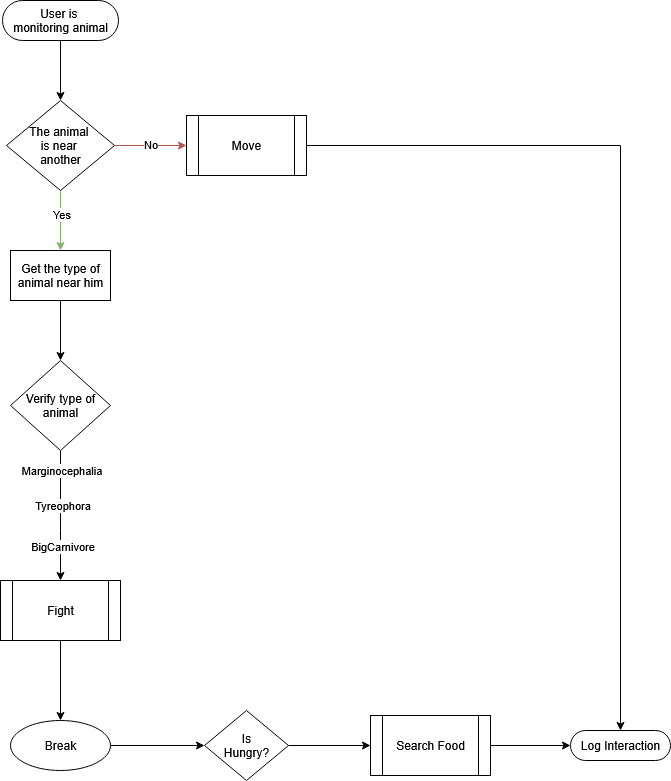

The diagram above was exported from draw.io. Its source (the exported page's mxGraphModel, read from the mxfile embedded in the PNG):
<mxGraphModel dx="1026" dy="573" grid="1" gridSize="10" guides="1" tooltips="1" connect="1" arrows="1" fold="1" page="1" pageScale="1" pageWidth="827" pageHeight="1169" math="0" shadow="0">
  <root>
    <mxCell id="0" />
    <mxCell id="1" parent="0" />
    <mxCell id="UQOomTZAaCyZAPaUyG3R-46" style="edgeStyle=orthogonalEdgeStyle;rounded=0;orthogonalLoop=1;jettySize=auto;html=1;entryX=0.5;entryY=0.5;entryDx=0;entryDy=-15;entryPerimeter=0;" parent="1" edge="1">
      <mxGeometry relative="1" as="geometry">
        <mxPoint x="414" y="530" as="targetPoint" />
      </mxGeometry>
    </mxCell>
    <mxCell id="UQOomTZAaCyZAPaUyG3R-63" style="edgeStyle=orthogonalEdgeStyle;rounded=0;orthogonalLoop=1;jettySize=auto;html=1;" parent="1" source="UQOomTZAaCyZAPaUyG3R-57" target="UQOomTZAaCyZAPaUyG3R-62" edge="1">
      <mxGeometry relative="1" as="geometry" />
    </mxCell>
    <mxCell id="UQOomTZAaCyZAPaUyG3R-57" value="&lt;div&gt;User is&amp;nbsp;&lt;/div&gt;&lt;div&gt;monitoring animal&lt;/div&gt;" style="html=1;dashed=0;whiteSpace=wrap;shape=mxgraph.dfd.start" parent="1" vertex="1">
      <mxGeometry x="82" y="80" width="116" height="40" as="geometry" />
    </mxCell>
    <mxCell id="UQOomTZAaCyZAPaUyG3R-65" style="edgeStyle=orthogonalEdgeStyle;rounded=0;orthogonalLoop=1;jettySize=auto;html=1;fillColor=#f8cecc;strokeColor=#b85450;" parent="1" source="UQOomTZAaCyZAPaUyG3R-62" target="QcQdOetUA6qP5Ii0NC-2-4" edge="1">
      <mxGeometry relative="1" as="geometry">
        <mxPoint x="266" y="225" as="targetPoint" />
      </mxGeometry>
    </mxCell>
    <mxCell id="UQOomTZAaCyZAPaUyG3R-66" value="No" style="edgeLabel;html=1;align=center;verticalAlign=middle;resizable=0;points=[];" parent="UQOomTZAaCyZAPaUyG3R-65" vertex="1" connectable="0">
      <mxGeometry x="-0.0278" y="2" relative="1" as="geometry">
        <mxPoint as="offset" />
      </mxGeometry>
    </mxCell>
    <mxCell id="UQOomTZAaCyZAPaUyG3R-74" style="edgeStyle=orthogonalEdgeStyle;rounded=0;orthogonalLoop=1;jettySize=auto;html=1;fillColor=#d5e8d4;strokeColor=#82b366;" parent="1" source="UQOomTZAaCyZAPaUyG3R-62" target="UQOomTZAaCyZAPaUyG3R-73" edge="1">
      <mxGeometry relative="1" as="geometry" />
    </mxCell>
    <mxCell id="UQOomTZAaCyZAPaUyG3R-75" value="Yes" style="edgeLabel;html=1;align=center;verticalAlign=middle;resizable=0;points=[];" parent="UQOomTZAaCyZAPaUyG3R-74" vertex="1" connectable="0">
      <mxGeometry x="-0.2333" y="3" relative="1" as="geometry">
        <mxPoint x="-3" as="offset" />
      </mxGeometry>
    </mxCell>
    <mxCell id="UQOomTZAaCyZAPaUyG3R-62" value="&lt;div&gt;The animal&amp;nbsp;&lt;/div&gt;&lt;div&gt;is near&amp;nbsp;&lt;/div&gt;&lt;div&gt;another&lt;/div&gt;" style="shape=rhombus;html=1;dashed=0;whiteSpace=wrap;perimeter=rhombusPerimeter;" parent="1" vertex="1">
      <mxGeometry x="86" y="180" width="108" height="90" as="geometry" />
    </mxCell>
    <mxCell id="UQOomTZAaCyZAPaUyG3R-77" style="edgeStyle=orthogonalEdgeStyle;rounded=0;orthogonalLoop=1;jettySize=auto;html=1;" parent="1" source="UQOomTZAaCyZAPaUyG3R-73" target="UQOomTZAaCyZAPaUyG3R-76" edge="1">
      <mxGeometry relative="1" as="geometry" />
    </mxCell>
    <mxCell id="UQOomTZAaCyZAPaUyG3R-73" value="Get the type of animal near him" style="html=1;dashed=0;whiteSpace=wrap;" parent="1" vertex="1">
      <mxGeometry x="90" y="330" width="100" height="50" as="geometry" />
    </mxCell>
    <mxCell id="QcQdOetUA6qP5Ii0NC-2-15" style="edgeStyle=orthogonalEdgeStyle;rounded=0;orthogonalLoop=1;jettySize=auto;html=1;" edge="1" parent="1" source="UQOomTZAaCyZAPaUyG3R-76" target="QcQdOetUA6qP5Ii0NC-2-13">
      <mxGeometry relative="1" as="geometry">
        <Array as="points">
          <mxPoint x="140" y="610" />
          <mxPoint x="140" y="610" />
        </Array>
      </mxGeometry>
    </mxCell>
    <mxCell id="QcQdOetUA6qP5Ii0NC-2-19" value="Marginocephalia" style="edgeLabel;html=1;align=center;verticalAlign=middle;resizable=0;points=[];" vertex="1" connectable="0" parent="QcQdOetUA6qP5Ii0NC-2-15">
      <mxGeometry x="0.5956" relative="1" as="geometry">
        <mxPoint y="-84" as="offset" />
      </mxGeometry>
    </mxCell>
    <mxCell id="QcQdOetUA6qP5Ii0NC-2-20" value="Tyreophora" style="edgeLabel;html=1;align=center;verticalAlign=middle;resizable=0;points=[];" vertex="1" connectable="0" parent="QcQdOetUA6qP5Ii0NC-2-15">
      <mxGeometry x="0.8075" y="1" relative="1" as="geometry">
        <mxPoint y="-63" as="offset" />
      </mxGeometry>
    </mxCell>
    <mxCell id="QcQdOetUA6qP5Ii0NC-2-38" value="BigCarnivore" style="edgeLabel;html=1;align=center;verticalAlign=middle;resizable=0;points=[];" vertex="1" connectable="0" parent="QcQdOetUA6qP5Ii0NC-2-15">
      <mxGeometry x="0.4561" y="1" relative="1" as="geometry">
        <mxPoint y="1" as="offset" />
      </mxGeometry>
    </mxCell>
    <mxCell id="UQOomTZAaCyZAPaUyG3R-76" value="Verify type of animal" style="shape=rhombus;html=1;dashed=0;whiteSpace=wrap;perimeter=rhombusPerimeter;" parent="1" vertex="1">
      <mxGeometry x="90" y="440" width="100" height="90" as="geometry" />
    </mxCell>
    <mxCell id="QcQdOetUA6qP5Ii0NC-2-35" style="edgeStyle=orthogonalEdgeStyle;rounded=0;orthogonalLoop=1;jettySize=auto;html=1;" edge="1" parent="1" source="QcQdOetUA6qP5Ii0NC-2-4" target="QcQdOetUA6qP5Ii0NC-2-31">
      <mxGeometry relative="1" as="geometry" />
    </mxCell>
    <mxCell id="QcQdOetUA6qP5Ii0NC-2-4" value="Move" style="shape=process;whiteSpace=wrap;html=1;backgroundOutline=1;" vertex="1" parent="1">
      <mxGeometry x="266" y="195" width="120" height="60" as="geometry" />
    </mxCell>
    <mxCell id="QcQdOetUA6qP5Ii0NC-2-26" style="edgeStyle=orthogonalEdgeStyle;rounded=0;orthogonalLoop=1;jettySize=auto;html=1;" edge="1" parent="1" target="QcQdOetUA6qP5Ii0NC-2-22">
      <mxGeometry relative="1" as="geometry">
        <mxPoint x="140" y="710" as="sourcePoint" />
      </mxGeometry>
    </mxCell>
    <mxCell id="QcQdOetUA6qP5Ii0NC-2-27" style="edgeStyle=orthogonalEdgeStyle;rounded=0;orthogonalLoop=1;jettySize=auto;html=1;" edge="1" parent="1" source="QcQdOetUA6qP5Ii0NC-2-13" target="QcQdOetUA6qP5Ii0NC-2-24">
      <mxGeometry relative="1" as="geometry" />
    </mxCell>
    <mxCell id="QcQdOetUA6qP5Ii0NC-2-13" value="Fight" style="shape=process;whiteSpace=wrap;html=1;backgroundOutline=1;" vertex="1" parent="1">
      <mxGeometry x="80" y="660" width="120" height="60" as="geometry" />
    </mxCell>
    <mxCell id="QcQdOetUA6qP5Ii0NC-2-40" style="edgeStyle=orthogonalEdgeStyle;rounded=0;orthogonalLoop=1;jettySize=auto;html=1;" edge="1" parent="1" source="QcQdOetUA6qP5Ii0NC-2-24" target="QcQdOetUA6qP5Ii0NC-2-39">
      <mxGeometry relative="1" as="geometry" />
    </mxCell>
    <mxCell id="QcQdOetUA6qP5Ii0NC-2-24" value="Break" style="shape=ellipse;html=1;dashed=0;whiteSpace=wrap;perimeter=ellipsePerimeter;" vertex="1" parent="1">
      <mxGeometry x="90" y="800" width="100" height="50" as="geometry" />
    </mxCell>
    <mxCell id="QcQdOetUA6qP5Ii0NC-2-31" value="Log Interaction" style="html=1;dashed=0;whiteSpace=wrap;shape=mxgraph.dfd.start" vertex="1" parent="1">
      <mxGeometry x="650" y="810" width="100" height="30" as="geometry" />
    </mxCell>
    <mxCell id="QcQdOetUA6qP5Ii0NC-2-42" style="edgeStyle=orthogonalEdgeStyle;rounded=0;orthogonalLoop=1;jettySize=auto;html=1;" edge="1" parent="1" source="QcQdOetUA6qP5Ii0NC-2-39" target="QcQdOetUA6qP5Ii0NC-2-41">
      <mxGeometry relative="1" as="geometry" />
    </mxCell>
    <mxCell id="QcQdOetUA6qP5Ii0NC-2-39" value="&lt;div&gt;Is&lt;/div&gt;&lt;div&gt;Hungry?&lt;/div&gt;" style="shape=rhombus;html=1;dashed=0;whiteSpace=wrap;perimeter=rhombusPerimeter;" vertex="1" parent="1">
      <mxGeometry x="284" y="790" width="84" height="70" as="geometry" />
    </mxCell>
    <mxCell id="QcQdOetUA6qP5Ii0NC-2-43" style="edgeStyle=orthogonalEdgeStyle;rounded=0;orthogonalLoop=1;jettySize=auto;html=1;" edge="1" parent="1" source="QcQdOetUA6qP5Ii0NC-2-41" target="QcQdOetUA6qP5Ii0NC-2-31">
      <mxGeometry relative="1" as="geometry" />
    </mxCell>
    <mxCell id="QcQdOetUA6qP5Ii0NC-2-41" value="Search Food" style="shape=process;whiteSpace=wrap;html=1;backgroundOutline=1;" vertex="1" parent="1">
      <mxGeometry x="450" y="795" width="120" height="60" as="geometry" />
    </mxCell>
  </root>
</mxGraphModel>